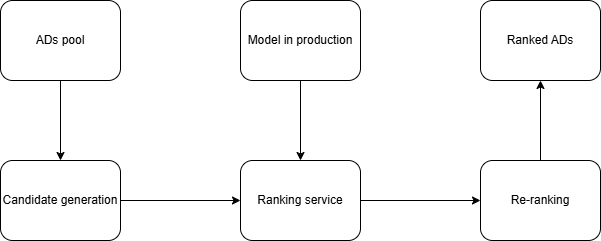

The diagram above was exported from draw.io. Its source (the exported page's mxGraphModel, read from the mxfile embedded in the PNG):
<mxGraphModel dx="882" dy="578" grid="1" gridSize="10" guides="1" tooltips="1" connect="1" arrows="1" fold="1" page="1" pageScale="1" pageWidth="850" pageHeight="1100" math="0" shadow="0">
  <root>
    <mxCell id="0" />
    <mxCell id="1" parent="0" />
    <mxCell id="B2bUZWWEIsz7Ak7yU3f8-2" style="edgeStyle=orthogonalEdgeStyle;rounded=0;orthogonalLoop=1;jettySize=auto;html=1;exitX=0.5;exitY=1;exitDx=0;exitDy=0;entryX=0.5;entryY=0;entryDx=0;entryDy=0;" parent="1" source="At9daDqTqGgUnNfYn9DA-1" target="At9daDqTqGgUnNfYn9DA-4" edge="1">
      <mxGeometry relative="1" as="geometry" />
    </mxCell>
    <mxCell id="At9daDqTqGgUnNfYn9DA-1" value="ADs pool" style="rounded=1;whiteSpace=wrap;html=1;" parent="1" vertex="1">
      <mxGeometry x="80" y="80" width="120" height="80" as="geometry" />
    </mxCell>
    <mxCell id="B2bUZWWEIsz7Ak7yU3f8-10" style="edgeStyle=orthogonalEdgeStyle;rounded=0;orthogonalLoop=1;jettySize=auto;html=1;exitX=1;exitY=0.5;exitDx=0;exitDy=0;entryX=0;entryY=0.5;entryDx=0;entryDy=0;" parent="1" source="At9daDqTqGgUnNfYn9DA-4" target="At9daDqTqGgUnNfYn9DA-6" edge="1">
      <mxGeometry relative="1" as="geometry" />
    </mxCell>
    <mxCell id="At9daDqTqGgUnNfYn9DA-4" value="Candidate generation" style="rounded=1;whiteSpace=wrap;html=1;" parent="1" vertex="1">
      <mxGeometry x="80" y="240" width="120" height="80" as="geometry" />
    </mxCell>
    <mxCell id="u1pCfLqb9s_urc1Lg5YZ-1" style="edgeStyle=orthogonalEdgeStyle;rounded=0;orthogonalLoop=1;jettySize=auto;html=1;exitX=0.5;exitY=1;exitDx=0;exitDy=0;" edge="1" parent="1" source="At9daDqTqGgUnNfYn9DA-5" target="At9daDqTqGgUnNfYn9DA-6">
      <mxGeometry relative="1" as="geometry" />
    </mxCell>
    <mxCell id="At9daDqTqGgUnNfYn9DA-5" value="Model in production" style="rounded=1;whiteSpace=wrap;html=1;" parent="1" vertex="1">
      <mxGeometry x="320" y="80" width="120" height="80" as="geometry" />
    </mxCell>
    <mxCell id="B2bUZWWEIsz7Ak7yU3f8-8" style="edgeStyle=orthogonalEdgeStyle;rounded=0;orthogonalLoop=1;jettySize=auto;html=1;exitX=1;exitY=0.5;exitDx=0;exitDy=0;entryX=0;entryY=0.5;entryDx=0;entryDy=0;" parent="1" source="At9daDqTqGgUnNfYn9DA-6" target="At9daDqTqGgUnNfYn9DA-8" edge="1">
      <mxGeometry relative="1" as="geometry" />
    </mxCell>
    <mxCell id="At9daDqTqGgUnNfYn9DA-6" value="Ranking service" style="rounded=1;whiteSpace=wrap;html=1;" parent="1" vertex="1">
      <mxGeometry x="320" y="240" width="120" height="80" as="geometry" />
    </mxCell>
    <mxCell id="u1pCfLqb9s_urc1Lg5YZ-3" style="edgeStyle=orthogonalEdgeStyle;rounded=0;orthogonalLoop=1;jettySize=auto;html=1;exitX=0.5;exitY=0;exitDx=0;exitDy=0;entryX=0.5;entryY=1;entryDx=0;entryDy=0;" edge="1" parent="1" source="At9daDqTqGgUnNfYn9DA-8" target="u1pCfLqb9s_urc1Lg5YZ-2">
      <mxGeometry relative="1" as="geometry" />
    </mxCell>
    <mxCell id="At9daDqTqGgUnNfYn9DA-8" value="Re-ranking" style="rounded=1;whiteSpace=wrap;html=1;" parent="1" vertex="1">
      <mxGeometry x="560" y="240" width="120" height="80" as="geometry" />
    </mxCell>
    <mxCell id="u1pCfLqb9s_urc1Lg5YZ-2" value="Ranked ADs" style="rounded=1;whiteSpace=wrap;html=1;" vertex="1" parent="1">
      <mxGeometry x="560" y="80" width="120" height="80" as="geometry" />
    </mxCell>
  </root>
</mxGraphModel>